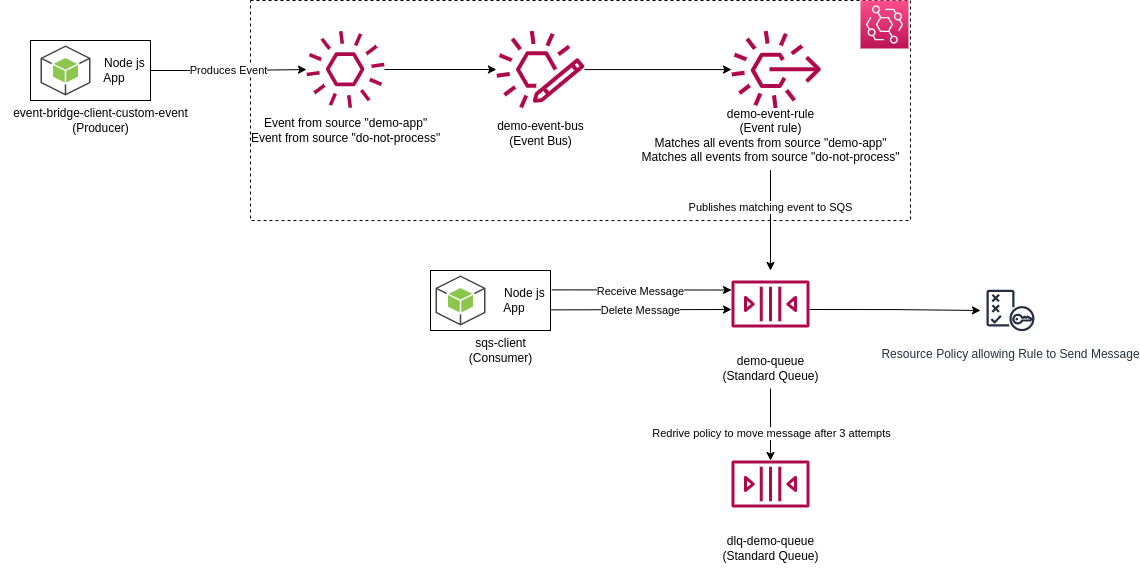

The diagram above was exported from draw.io. Its source (the exported page's mxGraphModel, read from the mxfile embedded in the PNG):
<mxGraphModel dx="2455" dy="992" grid="1" gridSize="10" guides="1" tooltips="1" connect="1" arrows="1" fold="1" page="1" pageScale="1" pageWidth="850" pageHeight="1100" math="0" shadow="0">
  <root>
    <mxCell id="0" />
    <mxCell id="1" parent="0" />
    <mxCell id="J1s3tQSgQQVbOP_YWyg0-34" value="" style="rounded=0;whiteSpace=wrap;html=1;fillColor=none;dashed=1;" parent="1" vertex="1">
      <mxGeometry x="190" y="130" width="660" height="220" as="geometry" />
    </mxCell>
    <mxCell id="J1s3tQSgQQVbOP_YWyg0-11" style="edgeStyle=orthogonalEdgeStyle;rounded=0;orthogonalLoop=1;jettySize=auto;html=1;" parent="1" source="J1s3tQSgQQVbOP_YWyg0-5" target="J1s3tQSgQQVbOP_YWyg0-3" edge="1">
      <mxGeometry relative="1" as="geometry" />
    </mxCell>
    <mxCell id="J1s3tQSgQQVbOP_YWyg0-9" value="" style="group;align=right;" parent="1" vertex="1" connectable="0">
      <mxGeometry x="-60" y="170" width="200" height="100" as="geometry" />
    </mxCell>
    <mxCell id="J1s3tQSgQQVbOP_YWyg0-7" value="&lt;div style=&quot;&quot;&gt;&lt;span style=&quot;background-color: initial;&quot;&gt;Node js&amp;nbsp;&lt;br&gt;App&amp;nbsp; &amp;nbsp; &amp;nbsp; &amp;nbsp;&lt;/span&gt;&lt;/div&gt;" style="rounded=0;whiteSpace=wrap;html=1;align=right;" parent="J1s3tQSgQQVbOP_YWyg0-9" vertex="1">
      <mxGeometry x="30" width="120" height="60" as="geometry" />
    </mxCell>
    <mxCell id="J1s3tQSgQQVbOP_YWyg0-8" value="event-bridge-client-custom-event&lt;br&gt;(Producer)" style="text;html=1;align=center;verticalAlign=middle;resizable=0;points=[];autosize=1;strokeColor=none;fillColor=none;" parent="J1s3tQSgQQVbOP_YWyg0-9" vertex="1">
      <mxGeometry y="60" width="200" height="40" as="geometry" />
    </mxCell>
    <mxCell id="J1s3tQSgQQVbOP_YWyg0-33" value="" style="outlineConnect=0;dashed=0;verticalLabelPosition=bottom;verticalAlign=top;align=center;html=1;shape=mxgraph.aws3.android;fillColor=#8CC64F;gradientColor=none;" parent="J1s3tQSgQQVbOP_YWyg0-9" vertex="1">
      <mxGeometry x="40" y="5" width="50" height="50" as="geometry" />
    </mxCell>
    <mxCell id="J1s3tQSgQQVbOP_YWyg0-10" style="edgeStyle=orthogonalEdgeStyle;rounded=0;orthogonalLoop=1;jettySize=auto;html=1;" parent="1" source="J1s3tQSgQQVbOP_YWyg0-7" target="J1s3tQSgQQVbOP_YWyg0-5" edge="1">
      <mxGeometry relative="1" as="geometry">
        <mxPoint x="230" y="210" as="targetPoint" />
      </mxGeometry>
    </mxCell>
    <mxCell id="J1s3tQSgQQVbOP_YWyg0-18" value="Produces Event" style="edgeLabel;html=1;align=center;verticalAlign=middle;resizable=0;points=[];" parent="J1s3tQSgQQVbOP_YWyg0-10" vertex="1" connectable="0">
      <mxGeometry x="-0.3333" y="-5" relative="1" as="geometry">
        <mxPoint x="26" y="-6" as="offset" />
      </mxGeometry>
    </mxCell>
    <mxCell id="J1s3tQSgQQVbOP_YWyg0-14" style="edgeStyle=orthogonalEdgeStyle;rounded=0;orthogonalLoop=1;jettySize=auto;html=1;" parent="1" source="J1s3tQSgQQVbOP_YWyg0-3" target="J1s3tQSgQQVbOP_YWyg0-13" edge="1">
      <mxGeometry relative="1" as="geometry" />
    </mxCell>
    <mxCell id="J1s3tQSgQQVbOP_YWyg0-16" value="" style="group" parent="1" vertex="1" connectable="0">
      <mxGeometry x="580" y="170" width="270" height="129.6153846153846" as="geometry" />
    </mxCell>
    <mxCell id="J1s3tQSgQQVbOP_YWyg0-13" value="" style="sketch=0;outlineConnect=0;fontColor=#232F3E;gradientColor=none;fillColor=#B0084D;strokeColor=none;dashed=0;verticalLabelPosition=bottom;verticalAlign=top;align=center;html=1;fontSize=12;fontStyle=0;aspect=fixed;pointerEvents=1;shape=mxgraph.aws4.rule_3;" parent="J1s3tQSgQQVbOP_YWyg0-16" vertex="1">
      <mxGeometry x="91" y="-10" width="89.47" height="78" as="geometry" />
    </mxCell>
    <mxCell id="J1s3tQSgQQVbOP_YWyg0-15" value="demo-event-rule&lt;br&gt;(Event rule)&lt;br&gt;Matches all events from source &quot;demo-app&quot;&lt;br&gt;Matches all events from source &quot;do-not-process&quot;" style="text;html=1;align=center;verticalAlign=middle;resizable=0;points=[];autosize=1;strokeColor=none;fillColor=none;" parent="J1s3tQSgQQVbOP_YWyg0-16" vertex="1">
      <mxGeometry x="-10" y="59.61538461538461" width="280" height="70" as="geometry" />
    </mxCell>
    <mxCell id="J1s3tQSgQQVbOP_YWyg0-22" style="edgeStyle=orthogonalEdgeStyle;rounded=0;orthogonalLoop=1;jettySize=auto;html=1;entryX=0.5;entryY=0;entryDx=0;entryDy=0;entryPerimeter=0;" parent="1" source="J1s3tQSgQQVbOP_YWyg0-15" edge="1">
      <mxGeometry relative="1" as="geometry">
        <mxPoint x="710" y="400" as="targetPoint" />
      </mxGeometry>
    </mxCell>
    <mxCell id="J1s3tQSgQQVbOP_YWyg0-23" value="Publishes matching event to SQS" style="edgeLabel;html=1;align=center;verticalAlign=middle;resizable=0;points=[];" parent="J1s3tQSgQQVbOP_YWyg0-22" vertex="1" connectable="0">
      <mxGeometry x="-0.2727" y="-1" relative="1" as="geometry">
        <mxPoint as="offset" />
      </mxGeometry>
    </mxCell>
    <mxCell id="J1s3tQSgQQVbOP_YWyg0-24" value="" style="group" parent="1" vertex="1" connectable="0">
      <mxGeometry x="425" y="170" width="105" height="115" as="geometry" />
    </mxCell>
    <mxCell id="J1s3tQSgQQVbOP_YWyg0-3" value="" style="sketch=0;outlineConnect=0;fontColor=#232F3E;gradientColor=none;fillColor=#B0084D;strokeColor=none;dashed=0;verticalLabelPosition=bottom;verticalAlign=top;align=center;html=1;fontSize=12;fontStyle=0;aspect=fixed;pointerEvents=1;shape=mxgraph.aws4.eventbridge_custom_event_bus_resource;" parent="J1s3tQSgQQVbOP_YWyg0-24" vertex="1">
      <mxGeometry x="10.912727272727274" y="-10" width="88.17" height="78" as="geometry" />
    </mxCell>
    <mxCell id="J1s3tQSgQQVbOP_YWyg0-4" value="demo-event-bus&lt;br&gt;(Event Bus)" style="text;html=1;align=center;verticalAlign=middle;resizable=0;points=[];autosize=1;strokeColor=none;fillColor=none;" parent="J1s3tQSgQQVbOP_YWyg0-24" vertex="1">
      <mxGeometry y="73.18181818181817" width="110" height="40" as="geometry" />
    </mxCell>
    <mxCell id="J1s3tQSgQQVbOP_YWyg0-25" value="" style="group" parent="1" vertex="1" connectable="0">
      <mxGeometry x="340" y="400" width="200" height="100" as="geometry" />
    </mxCell>
    <mxCell id="J1s3tQSgQQVbOP_YWyg0-26" value="&lt;div style=&quot;&quot;&gt;&lt;span style=&quot;background-color: initial;&quot;&gt;Node js&amp;nbsp;&lt;/span&gt;&lt;/div&gt;&lt;span style=&quot;&quot;&gt;&lt;div style=&quot;&quot;&gt;&lt;span style=&quot;background-color: initial;&quot;&gt;App&amp;nbsp; &amp;nbsp; &amp;nbsp; &amp;nbsp;&lt;/span&gt;&lt;/div&gt;&lt;/span&gt;" style="rounded=0;whiteSpace=wrap;html=1;align=right;" parent="J1s3tQSgQQVbOP_YWyg0-25" vertex="1">
      <mxGeometry x="30" width="120" height="60" as="geometry" />
    </mxCell>
    <mxCell id="J1s3tQSgQQVbOP_YWyg0-27" value="sqs-client&lt;br&gt;(Consumer)" style="text;html=1;align=center;verticalAlign=middle;resizable=0;points=[];autosize=1;strokeColor=none;fillColor=none;" parent="J1s3tQSgQQVbOP_YWyg0-25" vertex="1">
      <mxGeometry x="55" y="60" width="90" height="40" as="geometry" />
    </mxCell>
    <mxCell id="J1s3tQSgQQVbOP_YWyg0-32" value="" style="outlineConnect=0;dashed=0;verticalLabelPosition=bottom;verticalAlign=top;align=center;html=1;shape=mxgraph.aws3.android;fillColor=#8CC64F;gradientColor=none;" parent="J1s3tQSgQQVbOP_YWyg0-25" vertex="1">
      <mxGeometry x="35" y="5" width="50" height="50" as="geometry" />
    </mxCell>
    <mxCell id="J1s3tQSgQQVbOP_YWyg0-28" value="" style="endArrow=classic;html=1;rounded=0;exitX=1.01;exitY=0.323;exitDx=0;exitDy=0;entryX=0;entryY=0.25;entryDx=0;entryDy=0;entryPerimeter=0;exitPerimeter=0;" parent="1" source="J1s3tQSgQQVbOP_YWyg0-26" edge="1">
      <mxGeometry width="50" height="50" relative="1" as="geometry">
        <mxPoint x="510" y="500" as="sourcePoint" />
        <mxPoint x="671" y="419.5" as="targetPoint" />
      </mxGeometry>
    </mxCell>
    <mxCell id="J1s3tQSgQQVbOP_YWyg0-29" value="Receive Message" style="edgeLabel;html=1;align=center;verticalAlign=middle;resizable=0;points=[];" parent="J1s3tQSgQQVbOP_YWyg0-28" vertex="1" connectable="0">
      <mxGeometry x="0.308" y="-1" relative="1" as="geometry">
        <mxPoint x="-29" as="offset" />
      </mxGeometry>
    </mxCell>
    <mxCell id="J1s3tQSgQQVbOP_YWyg0-30" value="" style="endArrow=classic;html=1;rounded=0;exitX=1.007;exitY=0.656;exitDx=0;exitDy=0;entryX=0;entryY=0.5;entryDx=0;entryDy=0;entryPerimeter=0;exitPerimeter=0;" parent="1" source="J1s3tQSgQQVbOP_YWyg0-26" edge="1">
      <mxGeometry width="50" height="50" relative="1" as="geometry">
        <mxPoint x="510" y="500" as="sourcePoint" />
        <mxPoint x="671" y="439" as="targetPoint" />
      </mxGeometry>
    </mxCell>
    <mxCell id="J1s3tQSgQQVbOP_YWyg0-31" value="Delete Message" style="edgeLabel;html=1;align=center;verticalAlign=middle;resizable=0;points=[];" parent="J1s3tQSgQQVbOP_YWyg0-30" vertex="1" connectable="0">
      <mxGeometry x="-0.3575" relative="1" as="geometry">
        <mxPoint x="31" as="offset" />
      </mxGeometry>
    </mxCell>
    <mxCell id="J1s3tQSgQQVbOP_YWyg0-35" value="" style="sketch=0;points=[[0,0,0],[0.25,0,0],[0.5,0,0],[0.75,0,0],[1,0,0],[0,1,0],[0.25,1,0],[0.5,1,0],[0.75,1,0],[1,1,0],[0,0.25,0],[0,0.5,0],[0,0.75,0],[1,0.25,0],[1,0.5,0],[1,0.75,0]];outlineConnect=0;fontColor=#232F3E;gradientColor=#FF4F8B;gradientDirection=north;fillColor=#BC1356;strokeColor=#ffffff;dashed=0;verticalLabelPosition=bottom;verticalAlign=top;align=center;html=1;fontSize=12;fontStyle=0;aspect=fixed;shape=mxgraph.aws4.resourceIcon;resIcon=mxgraph.aws4.eventbridge;" parent="1" vertex="1">
      <mxGeometry x="800" y="130" width="48" height="48" as="geometry" />
    </mxCell>
    <mxCell id="J1s3tQSgQQVbOP_YWyg0-36" value="Resource Policy allowing Rule to Send Message" style="sketch=0;outlineConnect=0;fontColor=#232F3E;gradientColor=none;strokeColor=#232F3E;fillColor=#ffffff;dashed=0;verticalLabelPosition=bottom;verticalAlign=top;align=center;html=1;fontSize=12;fontStyle=0;aspect=fixed;shape=mxgraph.aws4.resourceIcon;resIcon=mxgraph.aws4.policy;" parent="1" vertex="1">
      <mxGeometry x="920" y="410" width="60" height="60" as="geometry" />
    </mxCell>
    <mxCell id="J1s3tQSgQQVbOP_YWyg0-39" style="edgeStyle=orthogonalEdgeStyle;rounded=0;orthogonalLoop=1;jettySize=auto;html=1;" parent="1" target="J1s3tQSgQQVbOP_YWyg0-36" edge="1">
      <mxGeometry relative="1" as="geometry">
        <mxPoint x="749" y="439.0000000000002" as="sourcePoint" />
      </mxGeometry>
    </mxCell>
    <mxCell id="k0oVth80vnY1c22zS3pq-3" value="" style="group" vertex="1" connectable="0" parent="1">
      <mxGeometry x="650" y="410" width="120" height="108" as="geometry" />
    </mxCell>
    <mxCell id="k0oVth80vnY1c22zS3pq-2" value="" style="sketch=0;outlineConnect=0;fontColor=#232F3E;gradientColor=none;fillColor=#B0084D;strokeColor=none;dashed=0;verticalLabelPosition=bottom;verticalAlign=top;align=center;html=1;fontSize=12;fontStyle=0;aspect=fixed;pointerEvents=1;shape=mxgraph.aws4.queue;" vertex="1" parent="k0oVth80vnY1c22zS3pq-3">
      <mxGeometry x="21" width="78" height="47" as="geometry" />
    </mxCell>
    <mxCell id="J1s3tQSgQQVbOP_YWyg0-20" value="demo-queue&lt;br&gt;(Standard Queue)" style="text;html=1;align=center;verticalAlign=middle;resizable=0;points=[];autosize=1;strokeColor=none;fillColor=none;" parent="k0oVth80vnY1c22zS3pq-3" vertex="1">
      <mxGeometry y="68" width="120" height="40" as="geometry" />
    </mxCell>
    <mxCell id="k0oVth80vnY1c22zS3pq-4" value="" style="group" vertex="1" connectable="0" parent="1">
      <mxGeometry x="650" y="590" width="120" height="108" as="geometry" />
    </mxCell>
    <mxCell id="k0oVth80vnY1c22zS3pq-5" value="" style="sketch=0;outlineConnect=0;fontColor=#232F3E;gradientColor=none;fillColor=#B0084D;strokeColor=none;dashed=0;verticalLabelPosition=bottom;verticalAlign=top;align=center;html=1;fontSize=12;fontStyle=0;aspect=fixed;pointerEvents=1;shape=mxgraph.aws4.queue;" vertex="1" parent="k0oVth80vnY1c22zS3pq-4">
      <mxGeometry x="21" width="78" height="47" as="geometry" />
    </mxCell>
    <mxCell id="k0oVth80vnY1c22zS3pq-6" value="dlq-demo-queue&lt;br&gt;(Standard Queue)" style="text;html=1;align=center;verticalAlign=middle;resizable=0;points=[];autosize=1;strokeColor=none;fillColor=none;" vertex="1" parent="k0oVth80vnY1c22zS3pq-4">
      <mxGeometry y="68" width="120" height="40" as="geometry" />
    </mxCell>
    <mxCell id="k0oVth80vnY1c22zS3pq-7" style="edgeStyle=orthogonalEdgeStyle;rounded=0;orthogonalLoop=1;jettySize=auto;html=1;" edge="1" parent="1" source="J1s3tQSgQQVbOP_YWyg0-20" target="k0oVth80vnY1c22zS3pq-5">
      <mxGeometry relative="1" as="geometry" />
    </mxCell>
    <mxCell id="k0oVth80vnY1c22zS3pq-8" value="Redrive policy to move message after 3 attempts" style="edgeLabel;html=1;align=center;verticalAlign=middle;resizable=0;points=[];" vertex="1" connectable="0" parent="k0oVth80vnY1c22zS3pq-7">
      <mxGeometry x="0.2444" relative="1" as="geometry">
        <mxPoint as="offset" />
      </mxGeometry>
    </mxCell>
    <mxCell id="J1s3tQSgQQVbOP_YWyg0-5" value="" style="sketch=0;outlineConnect=0;fontColor=#232F3E;gradientColor=none;fillColor=#B0084D;strokeColor=none;dashed=0;verticalLabelPosition=bottom;verticalAlign=top;align=center;html=1;fontSize=12;fontStyle=0;aspect=fixed;pointerEvents=1;shape=mxgraph.aws4.event;" parent="1" vertex="1">
      <mxGeometry x="246" y="160" width="78" height="78" as="geometry" />
    </mxCell>
    <mxCell id="J1s3tQSgQQVbOP_YWyg0-12" value="Event from source &quot;demo-app&quot;&lt;br&gt;Event from source &quot;do-not-process&quot;" style="text;html=1;align=center;verticalAlign=middle;resizable=0;points=[];autosize=1;strokeColor=none;fillColor=none;" parent="1" vertex="1">
      <mxGeometry x="180" y="240" width="210" height="40" as="geometry" />
    </mxCell>
  </root>
</mxGraphModel>